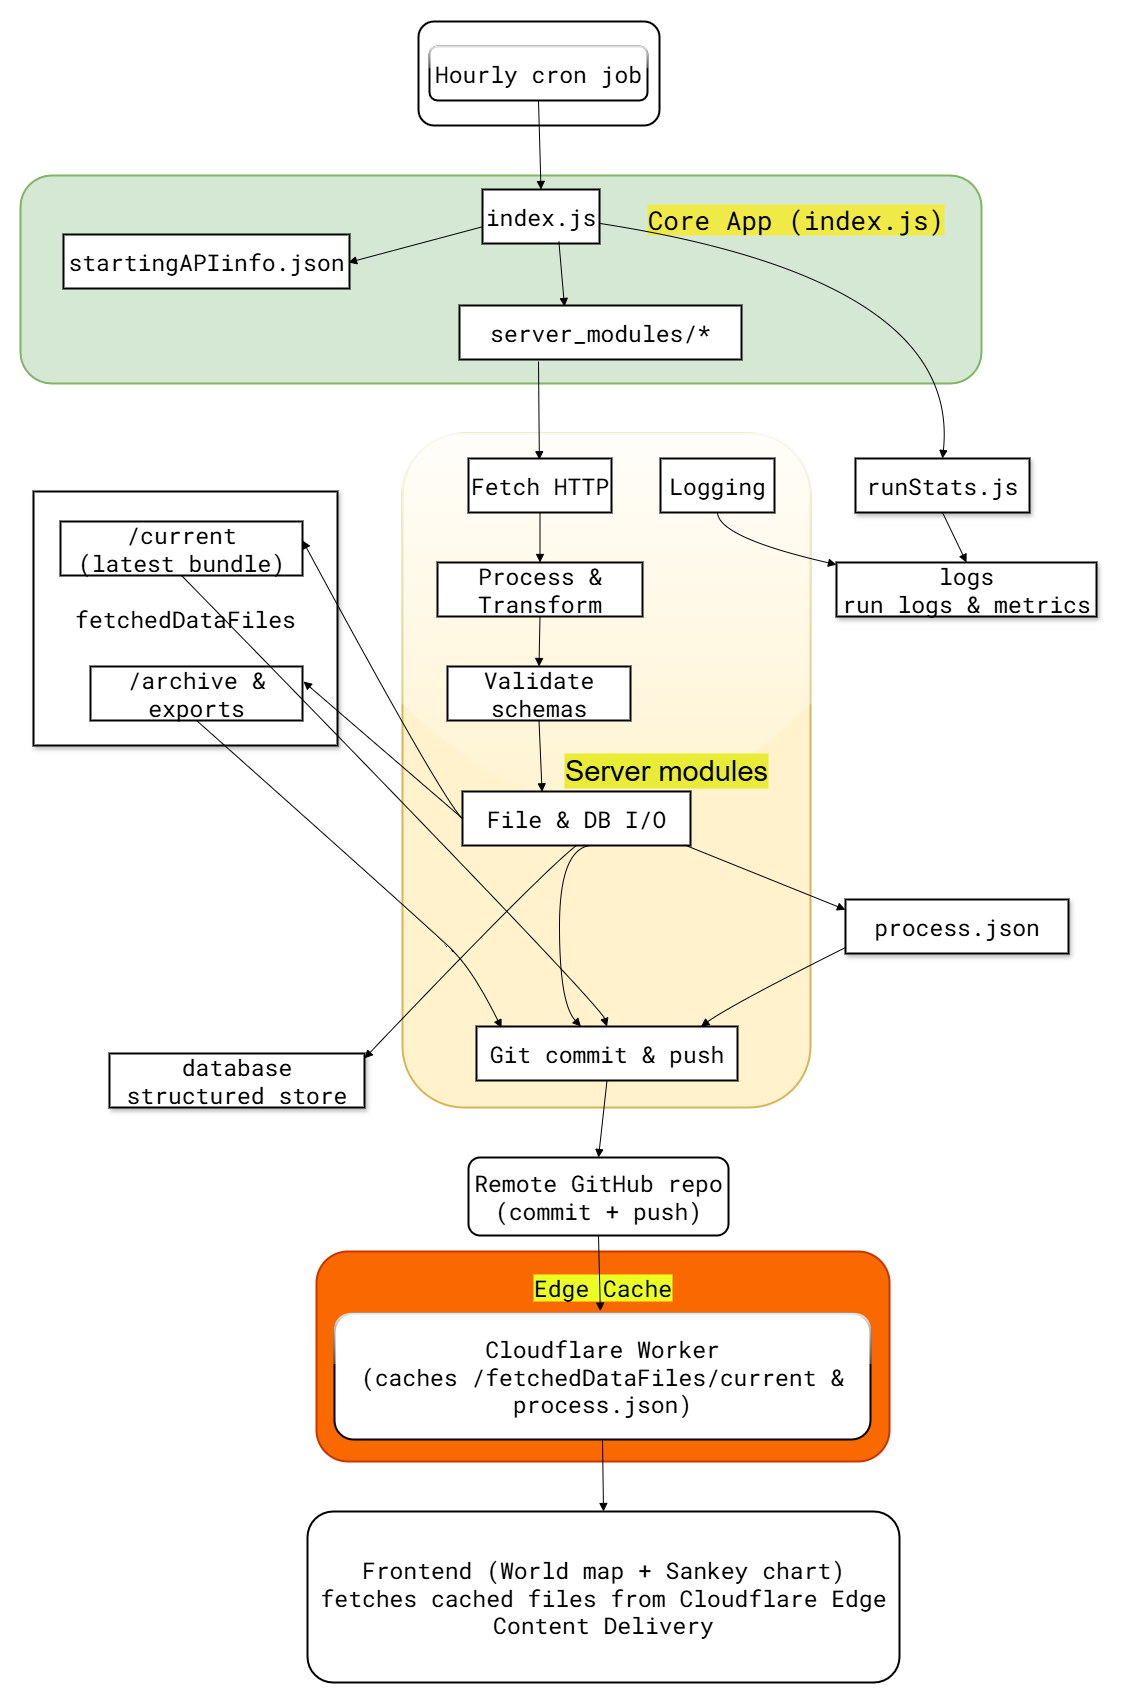

The diagram above was exported from draw.io. Its source (the exported page's mxGraphModel, read from the mxfile embedded in the PNG):
<mxGraphModel dx="1565" dy="984" grid="0" gridSize="10" guides="0" tooltips="1" connect="0" arrows="0" fold="1" page="1" pageScale="1" pageWidth="850" pageHeight="1100" background="#B8B8B8" math="0" shadow="0">
  <root>
    <mxCell id="0" />
    <mxCell id="1" parent="0" />
    <mxCell id="VqQTrqypy42F5aOSYCxE-1" value="Edge Cache" style="whiteSpace=wrap;strokeWidth=2;rounded=1;labelBackgroundColor=#ECFF24;fontSize=23;spacingBottom=0;spacingTop=-138;fillColor=#fa6800;fontColor=#000000;strokeColor=#C73500;fontFamily=Roboto Mono;fontSource=https%3A%2F%2Ffonts.googleapis.com%2Fcss%3Ffamily%3DRoboto%2BMono;" parent="1" vertex="1">
      <mxGeometry x="633" y="1330" width="573" height="210" as="geometry" />
    </mxCell>
    <mxCell id="VqQTrqypy42F5aOSYCxE-2" value="fetchedDataFiles" style="whiteSpace=wrap;strokeWidth=2;rounded=0;labelBackgroundColor=none;fontSize=23;shadow=1;fontFamily=Roboto Mono;fontSource=https%3A%2F%2Ffonts.googleapis.com%2Fcss%3Ffamily%3DRoboto%2BMono;" parent="1" vertex="1">
      <mxGeometry x="350" y="570" width="304" height="254" as="geometry" />
    </mxCell>
    <mxCell id="VqQTrqypy42F5aOSYCxE-3" value="Server modules" style="whiteSpace=wrap;strokeWidth=2;rounded=1;labelBackgroundColor=light-dark(#e9ec36, #ededed);fontSize=29;spacingLeft=120;glass=1;shadow=0;fillColor=#fff2cc;strokeColor=#d6b656;" parent="1" vertex="1">
      <mxGeometry x="719" y="512" width="408" height="674" as="geometry" />
    </mxCell>
    <mxCell id="VqQTrqypy42F5aOSYCxE-4" value="Core App (index.js)" style="whiteSpace=wrap;strokeWidth=2;rounded=1;labelBackgroundColor=light-dark(#f0ea47, #ededed);fontSize=26;fillColor=#d5e8d4;strokeColor=#82b366;fontFamily=Roboto Mono;fontSource=https%3A%2F%2Ffonts.googleapis.com%2Fcss%3Ffamily%3DRoboto%2BMono;spacingBottom=120;spacingRight=0;spacingLeft=590;" parent="1" vertex="1">
      <mxGeometry x="337" y="254" width="961" height="208" as="geometry" />
    </mxCell>
    <mxCell id="VqQTrqypy42F5aOSYCxE-5" value="Scheduler" style="whiteSpace=wrap;strokeWidth=2;rounded=1;labelBackgroundColor=none;fontSize=23;" parent="1" vertex="1">
      <mxGeometry x="735" y="100" width="241" height="104" as="geometry" />
    </mxCell>
    <mxCell id="VqQTrqypy42F5aOSYCxE-6" value="Hourly cron job" style="whiteSpace=wrap;strokeWidth=2;rounded=1;labelBackgroundColor=none;fontSize=23;fontFamily=Roboto Mono;fontSource=https%3A%2F%2Ffonts.googleapis.com%2Fcss%3Ffamily%3DRoboto%2BMono;glass=1;" parent="1" vertex="1">
      <mxGeometry x="746" y="125" width="218" height="54" as="geometry" />
    </mxCell>
    <mxCell id="VqQTrqypy42F5aOSYCxE-7" value="index.js" style="whiteSpace=wrap;strokeWidth=2;rounded=0;labelBackgroundColor=none;fontSize=23;fontFamily=Roboto Mono;fontSource=https%3A%2F%2Ffonts.googleapis.com%2Fcss%3Ffamily%3DRoboto%2BMono;" parent="1" vertex="1">
      <mxGeometry x="799" y="268" width="117" height="54" as="geometry" />
    </mxCell>
    <mxCell id="VqQTrqypy42F5aOSYCxE-8" value="startingAPIinfo.json" style="whiteSpace=wrap;strokeWidth=2;rounded=0;labelBackgroundColor=none;fontSize=23;fontFamily=Roboto Mono;fontSource=https%3A%2F%2Ffonts.googleapis.com%2Fcss%3Ffamily%3DRoboto%2BMono;" parent="1" vertex="1">
      <mxGeometry x="380" y="313" width="286" height="54" as="geometry" />
    </mxCell>
    <mxCell id="VqQTrqypy42F5aOSYCxE-9" value="server_modules/*" style="whiteSpace=wrap;strokeWidth=2;rounded=0;labelBackgroundColor=none;fontSize=23;fontFamily=Roboto Mono;fontSource=https%3A%2F%2Ffonts.googleapis.com%2Fcss%3Ffamily%3DRoboto%2BMono;" parent="1" vertex="1">
      <mxGeometry x="776" y="384" width="282" height="54" as="geometry" />
    </mxCell>
    <mxCell id="VqQTrqypy42F5aOSYCxE-10" value="Fetch HTTP" style="whiteSpace=wrap;strokeWidth=2;rounded=0;labelBackgroundColor=none;fontSize=23;fontFamily=Roboto Mono;fontSource=https%3A%2F%2Ffonts.googleapis.com%2Fcss%3Ffamily%3DRoboto%2BMono;" parent="1" vertex="1">
      <mxGeometry x="785" y="537" width="143" height="54" as="geometry" />
    </mxCell>
    <mxCell id="VqQTrqypy42F5aOSYCxE-11" value="Process &amp; Transform" style="whiteSpace=wrap;strokeWidth=2;rounded=0;labelBackgroundColor=none;fontSize=23;fontFamily=Roboto Mono;fontSource=https%3A%2F%2Ffonts.googleapis.com%2Fcss%3Ffamily%3DRoboto%2BMono;" parent="1" vertex="1">
      <mxGeometry x="754" y="641" width="205" height="54" as="geometry" />
    </mxCell>
    <mxCell id="VqQTrqypy42F5aOSYCxE-12" value="Validate schemas" style="whiteSpace=wrap;strokeWidth=2;rounded=0;labelBackgroundColor=none;fontSize=23;fontFamily=Roboto Mono;fontSource=https%3A%2F%2Ffonts.googleapis.com%2Fcss%3Ffamily%3DRoboto%2BMono;" parent="1" vertex="1">
      <mxGeometry x="764" y="745" width="183" height="54" as="geometry" />
    </mxCell>
    <mxCell id="VqQTrqypy42F5aOSYCxE-13" value="File &amp; DB I/O" style="whiteSpace=wrap;strokeWidth=2;rounded=0;labelBackgroundColor=none;fontSize=23;fontFamily=Roboto Mono;fontSource=https%3A%2F%2Ffonts.googleapis.com%2Fcss%3Ffamily%3DRoboto%2BMono;" parent="1" vertex="1">
      <mxGeometry x="779" y="870" width="228" height="54" as="geometry" />
    </mxCell>
    <mxCell id="VqQTrqypy42F5aOSYCxE-14" value="Git commit &amp; push" style="whiteSpace=wrap;strokeWidth=2;rounded=0;labelBackgroundColor=none;fontSize=23;fontFamily=Roboto Mono;fontSource=https%3A%2F%2Ffonts.googleapis.com%2Fcss%3Ffamily%3DRoboto%2BMono;" parent="1" vertex="1">
      <mxGeometry x="793" y="1105" width="261" height="54" as="geometry" />
    </mxCell>
    <mxCell id="VqQTrqypy42F5aOSYCxE-15" value="Logging" style="whiteSpace=wrap;strokeWidth=2;rounded=0;labelBackgroundColor=none;fontSize=23;fontFamily=Roboto Mono;fontSource=https%3A%2F%2Ffonts.googleapis.com%2Fcss%3Ffamily%3DRoboto%2BMono;" parent="1" vertex="1">
      <mxGeometry x="977" y="537" width="114" height="54" as="geometry" />
    </mxCell>
    <mxCell id="VqQTrqypy42F5aOSYCxE-16" value="database&#10;structured store" style="whiteSpace=wrap;strokeWidth=2;rounded=0;labelBackgroundColor=none;fontSize=23;shadow=1;fontFamily=Roboto Mono;fontSource=https%3A%2F%2Ffonts.googleapis.com%2Fcss%3Ffamily%3DRoboto%2BMono;" parent="1" vertex="1">
      <mxGeometry x="426" y="1132" width="255" height="54" as="geometry" />
    </mxCell>
    <mxCell id="VqQTrqypy42F5aOSYCxE-17" value="/current&#10;(latest bundle)" style="whiteSpace=wrap;strokeWidth=2;rounded=0;labelBackgroundColor=none;fontSize=23;fontFamily=Roboto Mono;fontSource=https%3A%2F%2Ffonts.googleapis.com%2Fcss%3Ffamily%3DRoboto%2BMono;" parent="1" vertex="1">
      <mxGeometry x="377" y="600" width="242" height="54" as="geometry" />
    </mxCell>
    <mxCell id="VqQTrqypy42F5aOSYCxE-18" value="/archive &amp; exports" style="whiteSpace=wrap;strokeWidth=2;rounded=0;labelBackgroundColor=none;fontSize=23;fontFamily=Roboto Mono;fontSource=https%3A%2F%2Ffonts.googleapis.com%2Fcss%3Ffamily%3DRoboto%2BMono;" parent="1" vertex="1">
      <mxGeometry x="407" y="745" width="212" height="54" as="geometry" />
    </mxCell>
    <mxCell id="VqQTrqypy42F5aOSYCxE-19" value="process.json" style="whiteSpace=wrap;strokeWidth=2;rounded=0;labelBackgroundColor=none;fontSize=23;shadow=1;fontFamily=Roboto Mono;fontSource=https%3A%2F%2Ffonts.googleapis.com%2Fcss%3Ffamily%3DRoboto%2BMono;" parent="1" vertex="1">
      <mxGeometry x="1162" y="978" width="223" height="54" as="geometry" />
    </mxCell>
    <mxCell id="VqQTrqypy42F5aOSYCxE-20" value="runStats.js" style="whiteSpace=wrap;strokeWidth=2;rounded=0;labelBackgroundColor=none;fontSize=23;shadow=1;fontFamily=Roboto Mono;fontSource=https%3A%2F%2Ffonts.googleapis.com%2Fcss%3Ffamily%3DRoboto%2BMono;" parent="1" vertex="1">
      <mxGeometry x="1172" y="537" width="174" height="54" as="geometry" />
    </mxCell>
    <mxCell id="VqQTrqypy42F5aOSYCxE-21" value="logs&#10;run logs &amp; metrics" style="whiteSpace=wrap;strokeWidth=2;rounded=0;labelBackgroundColor=none;fontSize=23;shadow=1;fontFamily=Roboto Mono;fontSource=https%3A%2F%2Ffonts.googleapis.com%2Fcss%3Ffamily%3DRoboto%2BMono;" parent="1" vertex="1">
      <mxGeometry x="1153" y="641" width="260" height="54" as="geometry" />
    </mxCell>
    <mxCell id="VqQTrqypy42F5aOSYCxE-22" value="Remote GitHub repo&#10;(commit + push)" style="whiteSpace=wrap;strokeWidth=2;rounded=1;labelBackgroundColor=none;fontSize=23;fontFamily=Roboto Mono;fontSource=https%3A%2F%2Ffonts.googleapis.com%2Fcss%3Ffamily%3DRoboto%2BMono;" parent="1" vertex="1">
      <mxGeometry x="785" y="1236" width="260" height="78" as="geometry" />
    </mxCell>
    <mxCell id="VqQTrqypy42F5aOSYCxE-23" value="Cloudflare Worker&#10;(caches /fetchedDataFiles/current &amp; process.json)" style="whiteSpace=wrap;strokeWidth=2;rounded=1;labelBackgroundColor=none;fontSize=23;fontFamily=Roboto Mono;fontSource=https%3A%2F%2Ffonts.googleapis.com%2Fcss%3Ffamily%3DRoboto%2BMono;fontColor=default;align=center;glass=1;" parent="1" vertex="1">
      <mxGeometry x="651" y="1392" width="536" height="126" as="geometry" />
    </mxCell>
    <mxCell id="VqQTrqypy42F5aOSYCxE-24" value="Frontend (World map + Sankey chart)&#10;fetches cached files from Cloudflare Edge Content Delivery" style="whiteSpace=wrap;strokeWidth=2;rounded=1;labelBackgroundColor=none;fontSize=23;fontFamily=Roboto Mono;fontSource=https%3A%2F%2Ffonts.googleapis.com%2Fcss%3Ffamily%3DRoboto%2BMono;" parent="1" vertex="1">
      <mxGeometry x="624" y="1590" width="592" height="171" as="geometry" />
    </mxCell>
    <mxCell id="VqQTrqypy42F5aOSYCxE-25" value="" style="curved=1;startArrow=none;endArrow=block;exitX=0.5;exitY=1;entryX=0.5;entryY=0;rounded=0;labelBackgroundColor=none;fontColor=default;fontSize=23;" parent="1" source="VqQTrqypy42F5aOSYCxE-6" target="VqQTrqypy42F5aOSYCxE-7" edge="1">
      <mxGeometry relative="1" as="geometry">
        <Array as="points" />
      </mxGeometry>
    </mxCell>
    <mxCell id="VqQTrqypy42F5aOSYCxE-26" value="" style="curved=1;startArrow=none;endArrow=block;exitX=0;exitY=0.69;rounded=0;labelBackgroundColor=none;fontColor=default;fontSize=23;" parent="1" source="VqQTrqypy42F5aOSYCxE-7" edge="1">
      <mxGeometry relative="1" as="geometry">
        <Array as="points" />
        <mxPoint x="665" y="341" as="targetPoint" />
      </mxGeometry>
    </mxCell>
    <mxCell id="VqQTrqypy42F5aOSYCxE-27" value="" style="curved=1;startArrow=none;endArrow=block;entryX=0.5;entryY=0;rounded=0;labelBackgroundColor=none;fontColor=default;fontSize=23;exitX=0.653;exitY=0.966;exitDx=0;exitDy=0;exitPerimeter=0;" parent="1" source="VqQTrqypy42F5aOSYCxE-7" edge="1">
      <mxGeometry relative="1" as="geometry">
        <Array as="points" />
        <mxPoint x="876" y="334" as="sourcePoint" />
        <mxPoint x="881" y="385" as="targetPoint" />
      </mxGeometry>
    </mxCell>
    <mxCell id="VqQTrqypy42F5aOSYCxE-28" value="" style="curved=1;startArrow=none;endArrow=block;exitX=0.432;exitY=1.064;entryX=0.795;entryY=0.049;rounded=0;labelBackgroundColor=none;fontColor=default;fontSize=23;entryDx=0;entryDy=0;entryPerimeter=0;exitDx=0;exitDy=0;exitPerimeter=0;" parent="1" edge="1">
      <mxGeometry relative="1" as="geometry">
        <Array as="points" />
        <mxPoint x="855.0039999999998" y="439.99600000000004" as="sourcePoint" />
        <mxPoint x="855.8649999999999" y="538.1859999999999" as="targetPoint" />
      </mxGeometry>
    </mxCell>
    <mxCell id="VqQTrqypy42F5aOSYCxE-29" value="" style="curved=1;startArrow=none;endArrow=block;exitX=0.5;exitY=1;entryX=0.5;entryY=0;rounded=0;labelBackgroundColor=none;fontColor=default;fontSize=23;" parent="1" source="VqQTrqypy42F5aOSYCxE-10" target="VqQTrqypy42F5aOSYCxE-11" edge="1">
      <mxGeometry relative="1" as="geometry">
        <Array as="points" />
      </mxGeometry>
    </mxCell>
    <mxCell id="VqQTrqypy42F5aOSYCxE-30" value="" style="curved=1;startArrow=none;endArrow=block;exitX=0.5;exitY=1;entryX=0.5;entryY=0;rounded=0;labelBackgroundColor=none;fontColor=default;fontSize=23;" parent="1" source="VqQTrqypy42F5aOSYCxE-11" target="VqQTrqypy42F5aOSYCxE-12" edge="1">
      <mxGeometry relative="1" as="geometry">
        <Array as="points" />
      </mxGeometry>
    </mxCell>
    <mxCell id="VqQTrqypy42F5aOSYCxE-31" value="" style="curved=1;startArrow=none;endArrow=block;exitX=0.5;exitY=1;entryX=0.349;entryY=0.006;rounded=0;labelBackgroundColor=none;fontColor=default;fontSize=23;entryDx=0;entryDy=0;entryPerimeter=0;" parent="1" source="VqQTrqypy42F5aOSYCxE-12" target="VqQTrqypy42F5aOSYCxE-13" edge="1">
      <mxGeometry relative="1" as="geometry">
        <Array as="points" />
      </mxGeometry>
    </mxCell>
    <mxCell id="VqQTrqypy42F5aOSYCxE-32" value="" style="curved=1;startArrow=none;endArrow=block;exitX=0.5;exitY=1;entryX=1;entryY=0.09;rounded=0;labelBackgroundColor=none;fontColor=default;fontSize=23;" parent="1" source="VqQTrqypy42F5aOSYCxE-13" target="VqQTrqypy42F5aOSYCxE-16" edge="1">
      <mxGeometry relative="1" as="geometry">
        <Array as="points">
          <mxPoint x="856" y="953" />
        </Array>
      </mxGeometry>
    </mxCell>
    <mxCell id="VqQTrqypy42F5aOSYCxE-33" value="" style="curved=1;startArrow=none;endArrow=block;entryX=1;entryY=0.35;rounded=0;labelBackgroundColor=none;fontColor=default;fontSize=23;exitX=0;exitY=0.5;exitDx=0;exitDy=0;" parent="1" source="VqQTrqypy42F5aOSYCxE-13" target="VqQTrqypy42F5aOSYCxE-17" edge="1">
      <mxGeometry relative="1" as="geometry">
        <Array as="points">
          <mxPoint x="760" y="880" />
        </Array>
        <mxPoint x="790" y="900" as="sourcePoint" />
      </mxGeometry>
    </mxCell>
    <mxCell id="VqQTrqypy42F5aOSYCxE-34" value="" style="curved=1;startArrow=none;endArrow=block;exitX=0;exitY=0.5;rounded=0;labelBackgroundColor=none;fontColor=default;exitDx=0;exitDy=0;fontSize=23;" parent="1" source="VqQTrqypy42F5aOSYCxE-13" edge="1">
      <mxGeometry relative="1" as="geometry">
        <Array as="points" />
        <mxPoint x="620" y="760" as="targetPoint" />
      </mxGeometry>
    </mxCell>
    <mxCell id="VqQTrqypy42F5aOSYCxE-35" value="" style="curved=1;startArrow=none;endArrow=block;exitX=0.98;exitY=1;entryX=0;entryY=0.19;rounded=0;labelBackgroundColor=none;fontColor=default;fontSize=23;" parent="1" source="VqQTrqypy42F5aOSYCxE-13" target="VqQTrqypy42F5aOSYCxE-19" edge="1">
      <mxGeometry relative="1" as="geometry">
        <Array as="points" />
      </mxGeometry>
    </mxCell>
    <mxCell id="VqQTrqypy42F5aOSYCxE-37" value="" style="curved=1;startArrow=none;endArrow=block;exitX=0.5;exitY=1;entryX=0.5;entryY=0;rounded=0;labelBackgroundColor=none;fontColor=default;fontSize=23;" parent="1" source="VqQTrqypy42F5aOSYCxE-20" target="VqQTrqypy42F5aOSYCxE-21" edge="1">
      <mxGeometry relative="1" as="geometry">
        <Array as="points" />
      </mxGeometry>
    </mxCell>
    <mxCell id="VqQTrqypy42F5aOSYCxE-36" value="" style="curved=1;startArrow=none;endArrow=block;exitX=1.01;exitY=0.63;entryX=0.5;entryY=0;rounded=0;labelBackgroundColor=none;fontColor=default;fontSize=23;" parent="1" source="VqQTrqypy42F5aOSYCxE-7" target="VqQTrqypy42F5aOSYCxE-20" edge="1">
      <mxGeometry relative="1" as="geometry">
        <Array as="points">
          <mxPoint x="1278" y="358" />
        </Array>
      </mxGeometry>
    </mxCell>
    <mxCell id="VqQTrqypy42F5aOSYCxE-38" value="" style="curved=1;startArrow=none;endArrow=block;exitX=0.5;exitY=1;entryX=0;entryY=0.04;rounded=0;labelBackgroundColor=none;fontColor=default;fontSize=23;" parent="1" source="VqQTrqypy42F5aOSYCxE-15" target="VqQTrqypy42F5aOSYCxE-21" edge="1">
      <mxGeometry relative="1" as="geometry">
        <Array as="points">
          <mxPoint x="1035" y="616" />
        </Array>
      </mxGeometry>
    </mxCell>
    <mxCell id="VqQTrqypy42F5aOSYCxE-39" value="" style="curved=1;startArrow=none;endArrow=block;exitX=0.56;exitY=1;entryX=0.4;entryY=0;rounded=0;labelBackgroundColor=none;fontColor=default;fontSize=23;" parent="1" source="VqQTrqypy42F5aOSYCxE-13" target="VqQTrqypy42F5aOSYCxE-14" edge="1">
      <mxGeometry relative="1" as="geometry">
        <Array as="points">
          <mxPoint x="876" y="928" />
          <mxPoint x="876" y="1082" />
        </Array>
      </mxGeometry>
    </mxCell>
    <mxCell id="VqQTrqypy42F5aOSYCxE-40" value="" style="curved=1;startArrow=none;endArrow=block;exitX=0.5;exitY=1;entryX=0.5;entryY=0;rounded=0;labelBackgroundColor=none;fontColor=default;fontSize=23;" parent="1" source="VqQTrqypy42F5aOSYCxE-17" target="VqQTrqypy42F5aOSYCxE-14" edge="1">
      <mxGeometry relative="1" as="geometry">
        <Array as="points">
          <mxPoint x="916" y="1082" />
        </Array>
      </mxGeometry>
    </mxCell>
    <mxCell id="VqQTrqypy42F5aOSYCxE-41" value="" style="curved=1;startArrow=none;endArrow=block;exitX=0.5;exitY=1;entryX=0.096;entryY=0.026;rounded=0;labelBackgroundColor=none;fontColor=default;fontSize=23;entryDx=0;entryDy=0;entryPerimeter=0;" parent="1" source="VqQTrqypy42F5aOSYCxE-18" target="VqQTrqypy42F5aOSYCxE-14" edge="1">
      <mxGeometry relative="1" as="geometry">
        <Array as="points">
          <mxPoint x="750" y="1010" />
          <mxPoint x="790" y="1050" />
        </Array>
      </mxGeometry>
    </mxCell>
    <mxCell id="VqQTrqypy42F5aOSYCxE-42" value="" style="curved=1;startArrow=none;endArrow=block;exitX=0;exitY=0.89;entryX=0.86;entryY=0;rounded=0;labelBackgroundColor=none;fontColor=default;fontSize=23;verticalAlign=top;horizontal=1;" parent="1" source="VqQTrqypy42F5aOSYCxE-19" target="VqQTrqypy42F5aOSYCxE-14" edge="1">
      <mxGeometry relative="1" as="geometry">
        <Array as="points">
          <mxPoint x="1050" y="1082" />
        </Array>
      </mxGeometry>
    </mxCell>
    <mxCell id="VqQTrqypy42F5aOSYCxE-43" value="" style="curved=1;startArrow=none;endArrow=block;exitX=0.5;exitY=1;entryX=0.5;entryY=0;rounded=0;labelBackgroundColor=none;fontColor=default;fontSize=23;" parent="1" source="VqQTrqypy42F5aOSYCxE-14" target="VqQTrqypy42F5aOSYCxE-22" edge="1">
      <mxGeometry relative="1" as="geometry">
        <Array as="points" />
      </mxGeometry>
    </mxCell>
    <mxCell id="VqQTrqypy42F5aOSYCxE-44" value="" style="curved=1;startArrow=none;endArrow=block;exitX=0.5;exitY=1;entryX=0.496;entryY=-0.019;rounded=0;labelBackgroundColor=none;fontColor=default;fontSize=23;entryDx=0;entryDy=0;entryPerimeter=0;" parent="1" source="VqQTrqypy42F5aOSYCxE-22" target="VqQTrqypy42F5aOSYCxE-23" edge="1">
      <mxGeometry relative="1" as="geometry">
        <Array as="points" />
      </mxGeometry>
    </mxCell>
    <mxCell id="VqQTrqypy42F5aOSYCxE-45" value="" style="curved=1;startArrow=none;endArrow=block;exitX=0.5;exitY=1;entryX=0.5;entryY=0;rounded=0;labelBackgroundColor=none;fontColor=default;fontSize=23;" parent="1" source="VqQTrqypy42F5aOSYCxE-23" target="VqQTrqypy42F5aOSYCxE-24" edge="1">
      <mxGeometry relative="1" as="geometry">
        <Array as="points" />
      </mxGeometry>
    </mxCell>
  </root>
</mxGraphModel>